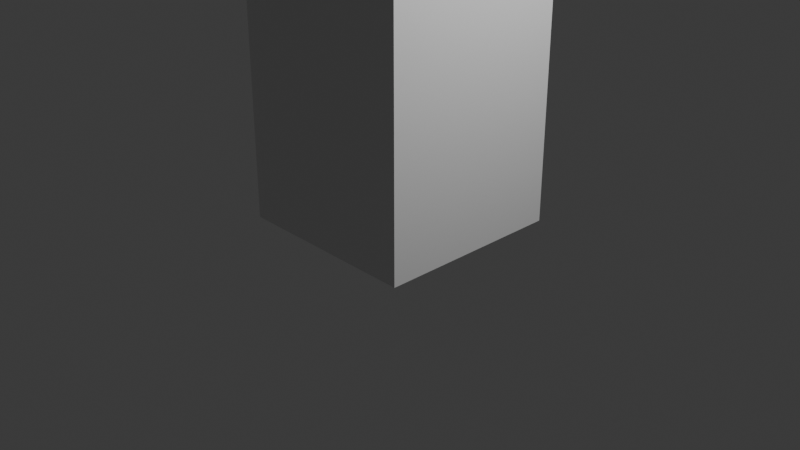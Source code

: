 # Source: character.blend  (saved by Blender 4.0.36; exported with 4.5.12 LTS)
import bpy
from mathutils import Matrix  # noqa: F401  (used for matrix-valued properties, if any)

bpy.ops.wm.read_factory_settings(use_empty=True)
scene = bpy.context.scene
scene.name = 'Scene'

# ---- collections
col_collection = bpy.data.collections.new('Collection'); scene.collection.children.link(col_collection)

# ---- materials (node trees are filled in below, after node groups)
mat_material = bpy.data.materials.new('Material')
mat_material.alpha_threshold = 0.0
mat_material.use_transparent_shadow = False
mat_material.roughness = 0.5
mat_material.line_color = (0.0, 0.0, 0.0, 1.0)

# ---- material node trees
mat_material.use_nodes = True; mat_material.node_tree.nodes.clear()
_N = mat_material.node_tree.nodes; _L = mat_material.node_tree.links
n0 = _N.new('ShaderNodeOutputMaterial'); n0.name = 'Material Output'; n0.location = (300, 300)
n1 = _N.new('ShaderNodeBsdfPrincipled'); n1.name = 'Principled BSDF'; n1.location = (10, 300)
n1.inputs[3].default_value = 1.45
_L.new(n1.outputs[0], n0.inputs[0])
n0.is_active_output = True

# ---- world
world_world = bpy.data.worlds.new('World'); scene.world = world_world
world_world.use_nodes = True; world_world.node_tree.nodes.clear()
_N = world_world.node_tree.nodes; _L = world_world.node_tree.links
n0 = _N.new('ShaderNodeOutputWorld'); n0.name = 'World Output'; n0.location = (300, 300)
n1 = _N.new('ShaderNodeBackground'); n1.name = 'Background'; n1.location = (10, 300)
n1.inputs[0].default_value = (0.05088, 0.05088, 0.05088, 1.0)
_L.new(n1.outputs[0], n0.inputs[0])
n0.is_active_output = True
world_world.color = (0.05088, 0.05088, 0.05088)
world_world.use_sun_shadow = False
world_world.sun_shadow_jitter_overblur = 0.0

# ---- cameras
cam_camera = bpy.data.cameras.new('Camera')
cam_camera.clip_end = 100.0
cam_camera.ortho_scale = 7.314

# ---- lights
light_light = bpy.data.lights.new('Light', 'POINT')
light_light.transmission_factor = 0.0
light_light.use_soft_falloff = False
light_light.energy = 1000.0
light_light.shadow_soft_size = 0.1
light_light.shadow_maximum_resolution = 0.006
light_light.use_absolute_resolution = True

# ---- meshes
me_cube = bpy.data.meshes.new('Cube')
me_cube.from_pydata([(1.0, 1.0, 1.0), (1.0, 1.0, -1.0), (1.0, -1.0, 1.0), (1.0, -1.0, -1.0), (-1.0, 1.0, 1.0), (-1.0, 1.0, -1.0), (-1.0, -1.0, 1.0), (-1.0, -1.0, -1.0)], [], [(0, 4, 6, 2), (3, 2, 6, 7), (7, 6, 4, 5), (5, 1, 3, 7), (1, 0, 2, 3), (5, 4, 0, 1)])
_uv = me_cube.uv_layers.new(name='UVMap')
_uv.uv.foreach_set('vector', [0.625, 0.5, 0.875, 0.5, 0.875, 0.75, 0.625, 0.75, 0.375, 0.75, 0.625, 0.75, 0.625, 1.0, 0.375, 1.0, 0.375, 0.0, 0.625, 0.0, 0.625, 0.25, 0.375, 0.25, 0.125, 0.5, 0.375, 0.5, 0.375, 0.75, 0.125, 0.75, 0.375, 0.5, 0.625, 0.5, 0.625, 0.75, 0.375, 0.75, 0.375, 0.25, 0.625, 0.25, 0.625, 0.5, 0.375, 0.5])
me_cube.materials.append(mat_material)
me_cube.use_mirror_vertex_groups = False
me_cube.update()

# ---- objects
ob_cube = bpy.data.objects.new('Cube', me_cube)
ob_light = bpy.data.objects.new('Light', light_light)
ob_camera = bpy.data.objects.new('Camera', cam_camera)

# ---- transforms, parenting, visibility, modifiers, constraints
ob_cube.location = (0.0, 0.0, 2.0)
ob_cube.scale = (1.0, 1.0, 2.0)
ob_cube.lock_rotations_4d = False
ob_cube.empty_display_type = 'ARROWS'
ob_cube.lineart.crease_threshold = 0.0
ob_light.location = (4.076, 1.005, 5.904)
ob_light.rotation_euler = (0.6503, 0.05522, 1.866)
ob_light.lock_rotations_4d = False
ob_light.empty_display_type = 'ARROWS'
ob_light.color = (0.0, 0.0, 0.0, 0.0)
ob_light.lineart.crease_threshold = 0.0
ob_camera.location = (7.359, -6.926, 4.958)
ob_camera.rotation_euler = (1.109, 0.0, 0.8149)
ob_camera.lock_rotations_4d = False
ob_camera.empty_display_type = 'ARROWS'
ob_camera.color = (0.0, 0.0, 0.0, 0.0)
ob_camera.display_type = 'WIRE'
ob_camera.lineart.crease_threshold = 0.0

# ---- collection membership
col_collection.objects.link(ob_cube)
col_collection.objects.link(ob_light)
col_collection.objects.link(ob_camera)

# ---- scene / render settings (as saved in the file)
scene.camera = ob_camera
scene.frame_start = 1; scene.frame_end = 250; scene.frame_set(1)
scene.render.engine = 'BLENDER_EEVEE_NEXT'
scene.cycles.sampling_pattern = 'TABULATED_SOBOL'
bpy.context.view_layer.update()
